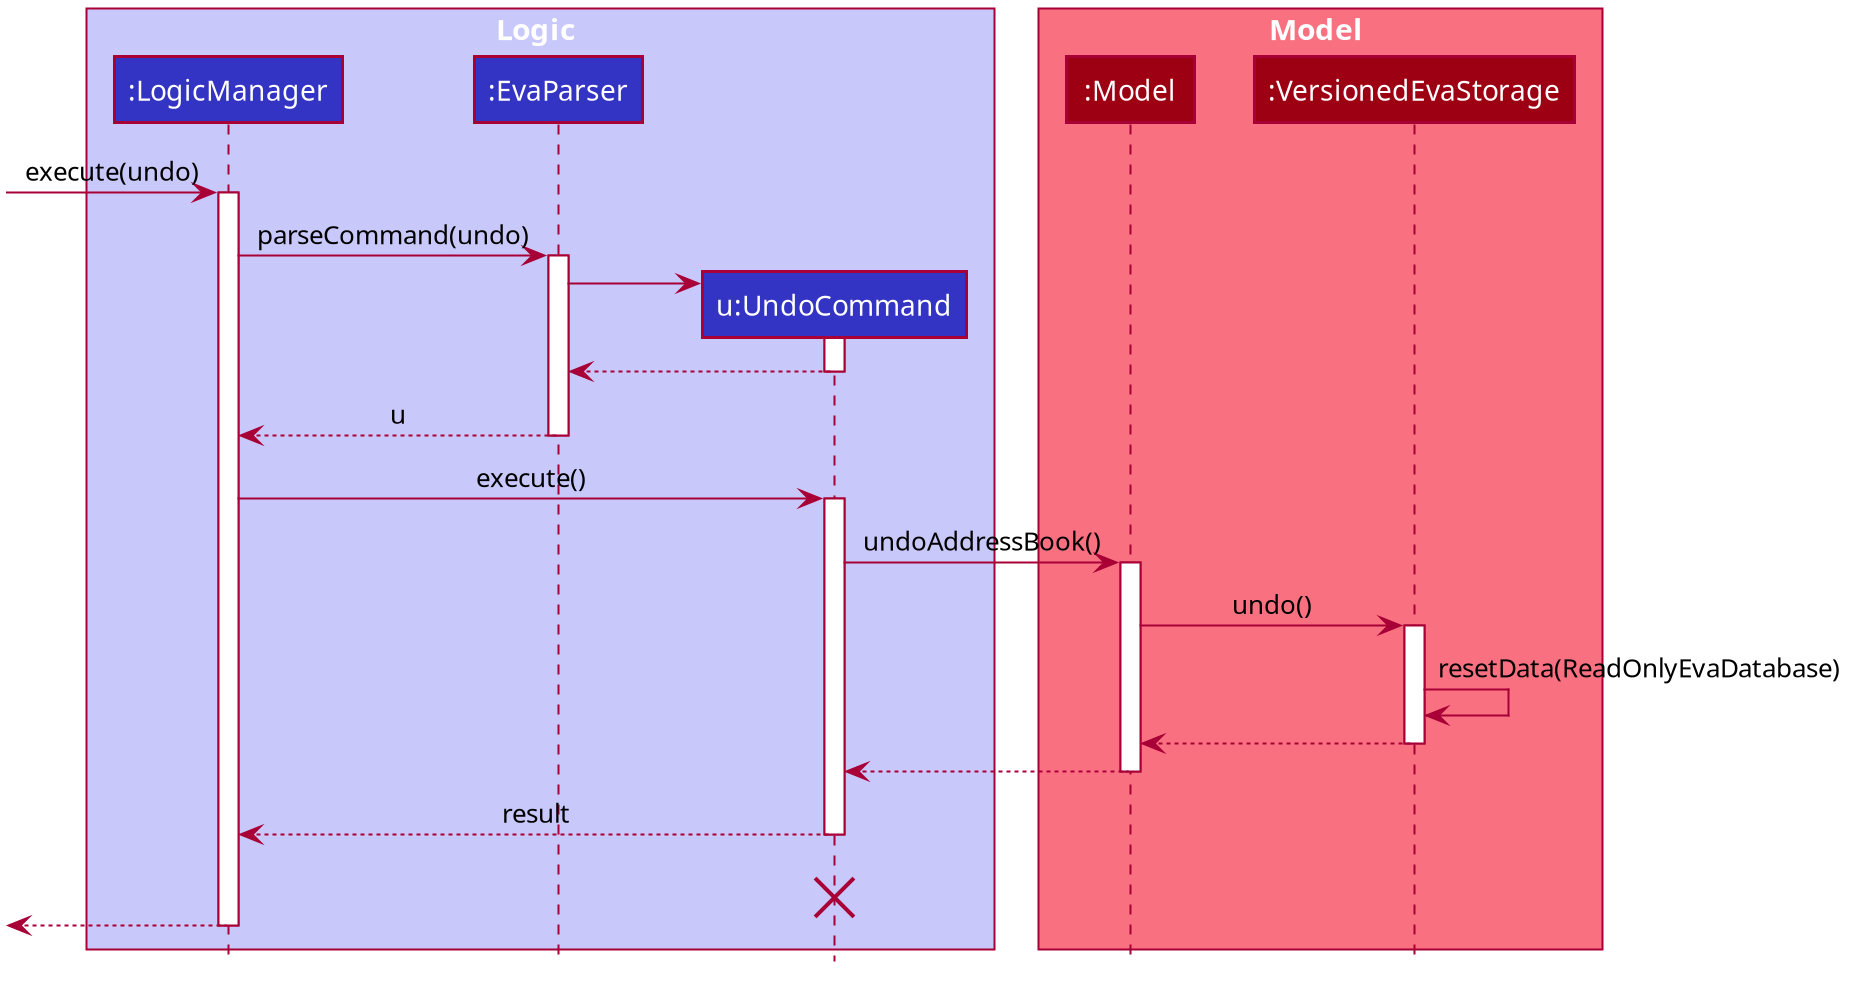

The diagram above was rendered by PlantUML. Its source (embedded in the PNG):
@startuml









skinparam BackgroundColor #FFFFFFF

skinparam Shadowing false

skinparam Class {
    FontColor #FFFFFF
    BorderThickness 1
    BorderColor #FFFFFF
    StereotypeFontColor #FFFFFF
    FontName Arial
}

skinparam Actor {
    BorderColor #000000
    Color #000000
    FontName Arial
}

skinparam Sequence {
    MessageAlign center
    BoxFontSize 15
    BoxPadding 0
    BoxFontColor #FFFFFF
    FontName Arial
}

skinparam Participant {
    FontColor #FFFFFFF
    Padding 20
}

skinparam MinClassWidth 50
skinparam ParticipantPadding 10
skinparam Shadowing false
skinparam DefaultTextAlignment center
skinparam packageStyle Rectangle

hide footbox
hide members
hide circle

box Logic #C8C8FA
participant ":LogicManager" as LogicManager #3333C4
participant ":EvaParser" as EvaParser #3333C4
participant "u:UndoCommand" as UndoCommand #3333C4
end box

box Model #F97181
participant ":Model" as Model #9D0012
participant ":VersionedEvaStorage" as VersionedEvaStorage #9D0012
end box
[-> LogicManager : execute(undo)
activate LogicManager

LogicManager -> EvaParser : parseCommand(undo)
activate EvaParser

create UndoCommand
EvaParser -> UndoCommand
activate UndoCommand

UndoCommand --> EvaParser
deactivate UndoCommand

EvaParser --> LogicManager : u
deactivate EvaParser

LogicManager -> UndoCommand : execute()
activate UndoCommand

UndoCommand -> Model : undoAddressBook()
activate Model

Model -> VersionedEvaStorage : undo()
activate VersionedEvaStorage

VersionedEvaStorage -> VersionedEvaStorage :resetData(ReadOnlyEvaDatabase)
VersionedEvaStorage --> Model :
deactivate VersionedEvaStorage

Model --> UndoCommand
deactivate Model

UndoCommand --> LogicManager : result
deactivate UndoCommand
UndoCommand -[hidden]-> LogicManager : result
destroy UndoCommand

[<--LogicManager
deactivate LogicManager
@enduml